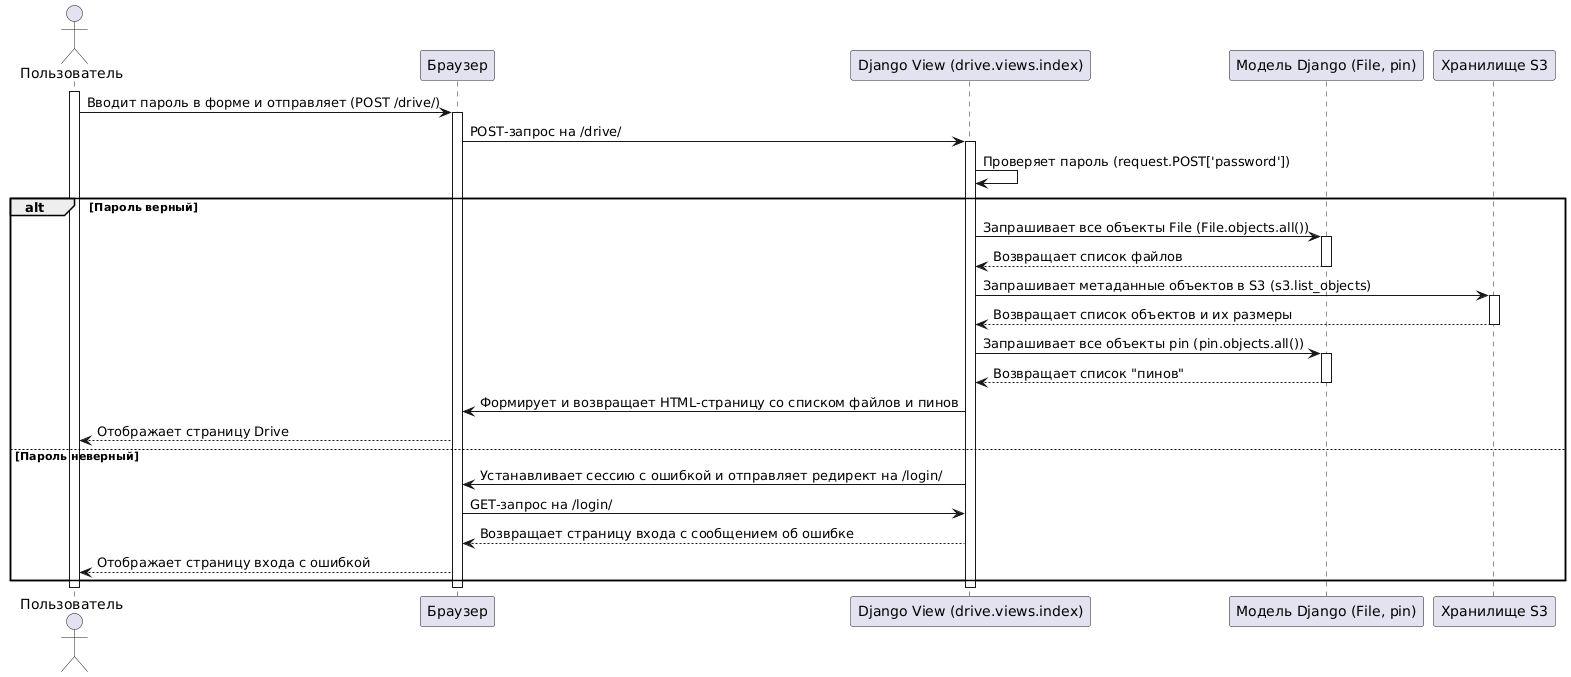

The diagram above was rendered by PlantUML. Its source (embedded in the PNG):
@startuml
' Диаграмма последовательности для авторизации в Drive
' Файл: drive/views.py, функция index()


actor "Пользователь" as User
participant "Браузер" as Browser
participant "Django View (drive.views.index)" as View
participant "Модель Django (File, pin)" as Model
participant "Хранилище S3" as S3

activate User
User -> Browser: Вводит пароль в форме и отправляет (POST /drive/)
activate Browser
Browser -> View: POST-запрос на /drive/
activate View

View -> View: Проверяет пароль (request.POST['password'])

alt Пароль верный
    View -> Model: Запрашивает все объекты File (File.objects.all())
    activate Model
    Model --> View: Возвращает список файлов
    deactivate Model

    View -> S3: Запрашивает метаданные объектов в S3 (s3.list_objects)
    activate S3
    S3 --> View: Возвращает список объектов и их размеры
    deactivate S3

    View -> Model: Запрашивает все объекты pin (pin.objects.all())
    activate Model
    Model --> View: Возвращает список "пинов"
    deactivate Model

    View -> Browser: Формирует и возвращает HTML-страницу со списком файлов и пинов
    Browser --> User: Отображает страницу Drive
else Пароль неверный
    View -> Browser: Устанавливает сессию с ошибкой и отправляет редирект на /login/
    Browser -> View: GET-запрос на /login/
    View --> Browser: Возвращает страницу входа с сообщением об ошибке
    Browser --> User: Отображает страницу входа с ошибкой
end

deactivate View
deactivate Browser
deactivate User
@enduml